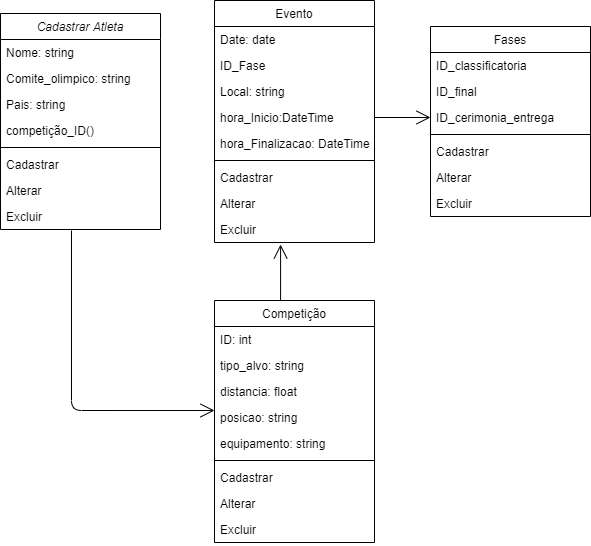

The diagram above was exported from draw.io. Its source (the exported page's mxGraphModel, read from the mxfile embedded in the PNG):
<mxGraphModel dx="827" dy="452" grid="1" gridSize="10" guides="1" tooltips="1" connect="1" arrows="1" fold="1" page="1" pageScale="1" pageWidth="827" pageHeight="1169" math="0" shadow="0">
  <root>
    <mxCell id="WIyWlLk6GJQsqaUBKTNV-0" />
    <mxCell id="WIyWlLk6GJQsqaUBKTNV-1" parent="WIyWlLk6GJQsqaUBKTNV-0" />
    <mxCell id="zkfFHV4jXpPFQw0GAbJ--0" value="Cadastrar Atleta" style="swimlane;fontStyle=2;align=center;verticalAlign=top;childLayout=stackLayout;horizontal=1;startSize=26;horizontalStack=0;resizeParent=1;resizeLast=0;collapsible=1;marginBottom=0;rounded=0;shadow=0;strokeWidth=1;" parent="WIyWlLk6GJQsqaUBKTNV-1" vertex="1">
      <mxGeometry x="120" y="43" width="160" height="216" as="geometry">
        <mxRectangle x="230" y="140" width="160" height="26" as="alternateBounds" />
      </mxGeometry>
    </mxCell>
    <mxCell id="zkfFHV4jXpPFQw0GAbJ--1" value="Nome: string" style="text;align=left;verticalAlign=top;spacingLeft=4;spacingRight=4;overflow=hidden;rotatable=0;points=[[0,0.5],[1,0.5]];portConstraint=eastwest;" parent="zkfFHV4jXpPFQw0GAbJ--0" vertex="1">
      <mxGeometry y="26" width="160" height="26" as="geometry" />
    </mxCell>
    <mxCell id="zkfFHV4jXpPFQw0GAbJ--2" value="Comite_olimpico: string" style="text;align=left;verticalAlign=top;spacingLeft=4;spacingRight=4;overflow=hidden;rotatable=0;points=[[0,0.5],[1,0.5]];portConstraint=eastwest;rounded=0;shadow=0;html=0;" parent="zkfFHV4jXpPFQw0GAbJ--0" vertex="1">
      <mxGeometry y="52" width="160" height="26" as="geometry" />
    </mxCell>
    <mxCell id="zkfFHV4jXpPFQw0GAbJ--3" value="Pais: string" style="text;align=left;verticalAlign=top;spacingLeft=4;spacingRight=4;overflow=hidden;rotatable=0;points=[[0,0.5],[1,0.5]];portConstraint=eastwest;rounded=0;shadow=0;html=0;" parent="zkfFHV4jXpPFQw0GAbJ--0" vertex="1">
      <mxGeometry y="78" width="160" height="26" as="geometry" />
    </mxCell>
    <mxCell id="uSjJAK7mxXOtN_ZIeZzE-0" value="competição_ID()" style="text;align=left;verticalAlign=top;spacingLeft=4;spacingRight=4;overflow=hidden;rotatable=0;points=[[0,0.5],[1,0.5]];portConstraint=eastwest;rounded=0;shadow=0;html=0;" vertex="1" parent="zkfFHV4jXpPFQw0GAbJ--0">
      <mxGeometry y="104" width="160" height="26" as="geometry" />
    </mxCell>
    <mxCell id="zkfFHV4jXpPFQw0GAbJ--4" value="" style="line;html=1;strokeWidth=1;align=left;verticalAlign=middle;spacingTop=-1;spacingLeft=3;spacingRight=3;rotatable=0;labelPosition=right;points=[];portConstraint=eastwest;" parent="zkfFHV4jXpPFQw0GAbJ--0" vertex="1">
      <mxGeometry y="130" width="160" height="8" as="geometry" />
    </mxCell>
    <mxCell id="uSjJAK7mxXOtN_ZIeZzE-15" value="Cadastrar" style="text;align=left;verticalAlign=top;spacingLeft=4;spacingRight=4;overflow=hidden;rotatable=0;points=[[0,0.5],[1,0.5]];portConstraint=eastwest;" vertex="1" parent="zkfFHV4jXpPFQw0GAbJ--0">
      <mxGeometry y="138" width="160" height="26" as="geometry" />
    </mxCell>
    <mxCell id="uSjJAK7mxXOtN_ZIeZzE-17" value="Alterar" style="text;align=left;verticalAlign=top;spacingLeft=4;spacingRight=4;overflow=hidden;rotatable=0;points=[[0,0.5],[1,0.5]];portConstraint=eastwest;" vertex="1" parent="zkfFHV4jXpPFQw0GAbJ--0">
      <mxGeometry y="164" width="160" height="26" as="geometry" />
    </mxCell>
    <mxCell id="uSjJAK7mxXOtN_ZIeZzE-16" value="Excluir" style="text;align=left;verticalAlign=top;spacingLeft=4;spacingRight=4;overflow=hidden;rotatable=0;points=[[0,0.5],[1,0.5]];portConstraint=eastwest;" vertex="1" parent="zkfFHV4jXpPFQw0GAbJ--0">
      <mxGeometry y="190" width="160" height="26" as="geometry" />
    </mxCell>
    <mxCell id="zkfFHV4jXpPFQw0GAbJ--6" value="Evento" style="swimlane;fontStyle=0;align=center;verticalAlign=top;childLayout=stackLayout;horizontal=1;startSize=26;horizontalStack=0;resizeParent=1;resizeLast=0;collapsible=1;marginBottom=0;rounded=0;shadow=0;strokeWidth=1;" parent="WIyWlLk6GJQsqaUBKTNV-1" vertex="1">
      <mxGeometry x="334" y="30" width="160" height="242" as="geometry">
        <mxRectangle x="130" y="380" width="160" height="26" as="alternateBounds" />
      </mxGeometry>
    </mxCell>
    <mxCell id="zkfFHV4jXpPFQw0GAbJ--7" value="Date: date" style="text;align=left;verticalAlign=top;spacingLeft=4;spacingRight=4;overflow=hidden;rotatable=0;points=[[0,0.5],[1,0.5]];portConstraint=eastwest;" parent="zkfFHV4jXpPFQw0GAbJ--6" vertex="1">
      <mxGeometry y="26" width="160" height="26" as="geometry" />
    </mxCell>
    <mxCell id="uSjJAK7mxXOtN_ZIeZzE-23" value="ID_Fase" style="text;align=left;verticalAlign=top;spacingLeft=4;spacingRight=4;overflow=hidden;rotatable=0;points=[[0,0.5],[1,0.5]];portConstraint=eastwest;rounded=0;shadow=0;html=0;" vertex="1" parent="zkfFHV4jXpPFQw0GAbJ--6">
      <mxGeometry y="52" width="160" height="26" as="geometry" />
    </mxCell>
    <mxCell id="uSjJAK7mxXOtN_ZIeZzE-22" value="Local: string" style="text;align=left;verticalAlign=top;spacingLeft=4;spacingRight=4;overflow=hidden;rotatable=0;points=[[0,0.5],[1,0.5]];portConstraint=eastwest;rounded=0;shadow=0;html=0;" vertex="1" parent="zkfFHV4jXpPFQw0GAbJ--6">
      <mxGeometry y="78" width="160" height="26" as="geometry" />
    </mxCell>
    <mxCell id="zkfFHV4jXpPFQw0GAbJ--8" value="hora_Inicio:DateTime" style="text;align=left;verticalAlign=top;spacingLeft=4;spacingRight=4;overflow=hidden;rotatable=0;points=[[0,0.5],[1,0.5]];portConstraint=eastwest;rounded=0;shadow=0;html=0;" parent="zkfFHV4jXpPFQw0GAbJ--6" vertex="1">
      <mxGeometry y="104" width="160" height="26" as="geometry" />
    </mxCell>
    <mxCell id="uSjJAK7mxXOtN_ZIeZzE-21" value="hora_Finalizacao: DateTime" style="text;align=left;verticalAlign=top;spacingLeft=4;spacingRight=4;overflow=hidden;rotatable=0;points=[[0,0.5],[1,0.5]];portConstraint=eastwest;rounded=0;shadow=0;html=0;" vertex="1" parent="zkfFHV4jXpPFQw0GAbJ--6">
      <mxGeometry y="130" width="160" height="26" as="geometry" />
    </mxCell>
    <mxCell id="zkfFHV4jXpPFQw0GAbJ--9" value="" style="line;html=1;strokeWidth=1;align=left;verticalAlign=middle;spacingTop=-1;spacingLeft=3;spacingRight=3;rotatable=0;labelPosition=right;points=[];portConstraint=eastwest;" parent="zkfFHV4jXpPFQw0GAbJ--6" vertex="1">
      <mxGeometry y="156" width="160" height="8" as="geometry" />
    </mxCell>
    <mxCell id="uSjJAK7mxXOtN_ZIeZzE-18" value="Cadastrar" style="text;align=left;verticalAlign=top;spacingLeft=4;spacingRight=4;overflow=hidden;rotatable=0;points=[[0,0.5],[1,0.5]];portConstraint=eastwest;" vertex="1" parent="zkfFHV4jXpPFQw0GAbJ--6">
      <mxGeometry y="164" width="160" height="26" as="geometry" />
    </mxCell>
    <mxCell id="uSjJAK7mxXOtN_ZIeZzE-20" value="Alterar" style="text;align=left;verticalAlign=top;spacingLeft=4;spacingRight=4;overflow=hidden;rotatable=0;points=[[0,0.5],[1,0.5]];portConstraint=eastwest;" vertex="1" parent="zkfFHV4jXpPFQw0GAbJ--6">
      <mxGeometry y="190" width="160" height="26" as="geometry" />
    </mxCell>
    <mxCell id="uSjJAK7mxXOtN_ZIeZzE-19" value="Excluir" style="text;align=left;verticalAlign=top;spacingLeft=4;spacingRight=4;overflow=hidden;rotatable=0;points=[[0,0.5],[1,0.5]];portConstraint=eastwest;" vertex="1" parent="zkfFHV4jXpPFQw0GAbJ--6">
      <mxGeometry y="216" width="160" height="26" as="geometry" />
    </mxCell>
    <mxCell id="zkfFHV4jXpPFQw0GAbJ--17" value="Competição" style="swimlane;fontStyle=0;align=center;verticalAlign=top;childLayout=stackLayout;horizontal=1;startSize=26;horizontalStack=0;resizeParent=1;resizeLast=0;collapsible=1;marginBottom=0;rounded=0;shadow=0;strokeWidth=1;" parent="WIyWlLk6GJQsqaUBKTNV-1" vertex="1">
      <mxGeometry x="334" y="330" width="160" height="242" as="geometry">
        <mxRectangle x="550" y="140" width="160" height="26" as="alternateBounds" />
      </mxGeometry>
    </mxCell>
    <mxCell id="zkfFHV4jXpPFQw0GAbJ--18" value="ID: int" style="text;align=left;verticalAlign=top;spacingLeft=4;spacingRight=4;overflow=hidden;rotatable=0;points=[[0,0.5],[1,0.5]];portConstraint=eastwest;" parent="zkfFHV4jXpPFQw0GAbJ--17" vertex="1">
      <mxGeometry y="26" width="160" height="26" as="geometry" />
    </mxCell>
    <mxCell id="zkfFHV4jXpPFQw0GAbJ--19" value="tipo_alvo: string" style="text;align=left;verticalAlign=top;spacingLeft=4;spacingRight=4;overflow=hidden;rotatable=0;points=[[0,0.5],[1,0.5]];portConstraint=eastwest;rounded=0;shadow=0;html=0;" parent="zkfFHV4jXpPFQw0GAbJ--17" vertex="1">
      <mxGeometry y="52" width="160" height="26" as="geometry" />
    </mxCell>
    <mxCell id="zkfFHV4jXpPFQw0GAbJ--20" value="distancia: float" style="text;align=left;verticalAlign=top;spacingLeft=4;spacingRight=4;overflow=hidden;rotatable=0;points=[[0,0.5],[1,0.5]];portConstraint=eastwest;rounded=0;shadow=0;html=0;" parent="zkfFHV4jXpPFQw0GAbJ--17" vertex="1">
      <mxGeometry y="78" width="160" height="26" as="geometry" />
    </mxCell>
    <mxCell id="zkfFHV4jXpPFQw0GAbJ--21" value="posicao: string" style="text;align=left;verticalAlign=top;spacingLeft=4;spacingRight=4;overflow=hidden;rotatable=0;points=[[0,0.5],[1,0.5]];portConstraint=eastwest;rounded=0;shadow=0;html=0;" parent="zkfFHV4jXpPFQw0GAbJ--17" vertex="1">
      <mxGeometry y="104" width="160" height="26" as="geometry" />
    </mxCell>
    <mxCell id="zkfFHV4jXpPFQw0GAbJ--22" value="equipamento: string" style="text;align=left;verticalAlign=top;spacingLeft=4;spacingRight=4;overflow=hidden;rotatable=0;points=[[0,0.5],[1,0.5]];portConstraint=eastwest;rounded=0;shadow=0;html=0;" parent="zkfFHV4jXpPFQw0GAbJ--17" vertex="1">
      <mxGeometry y="130" width="160" height="26" as="geometry" />
    </mxCell>
    <mxCell id="zkfFHV4jXpPFQw0GAbJ--23" value="" style="line;html=1;strokeWidth=1;align=left;verticalAlign=middle;spacingTop=-1;spacingLeft=3;spacingRight=3;rotatable=0;labelPosition=right;points=[];portConstraint=eastwest;" parent="zkfFHV4jXpPFQw0GAbJ--17" vertex="1">
      <mxGeometry y="156" width="160" height="8" as="geometry" />
    </mxCell>
    <mxCell id="uSjJAK7mxXOtN_ZIeZzE-5" value="Cadastrar" style="text;align=left;verticalAlign=top;spacingLeft=4;spacingRight=4;overflow=hidden;rotatable=0;points=[[0,0.5],[1,0.5]];portConstraint=eastwest;" vertex="1" parent="zkfFHV4jXpPFQw0GAbJ--17">
      <mxGeometry y="164" width="160" height="26" as="geometry" />
    </mxCell>
    <mxCell id="uSjJAK7mxXOtN_ZIeZzE-7" value="Alterar" style="text;align=left;verticalAlign=top;spacingLeft=4;spacingRight=4;overflow=hidden;rotatable=0;points=[[0,0.5],[1,0.5]];portConstraint=eastwest;" vertex="1" parent="zkfFHV4jXpPFQw0GAbJ--17">
      <mxGeometry y="190" width="160" height="26" as="geometry" />
    </mxCell>
    <mxCell id="uSjJAK7mxXOtN_ZIeZzE-6" value="Excluir" style="text;align=left;verticalAlign=top;spacingLeft=4;spacingRight=4;overflow=hidden;rotatable=0;points=[[0,0.5],[1,0.5]];portConstraint=eastwest;" vertex="1" parent="zkfFHV4jXpPFQw0GAbJ--17">
      <mxGeometry y="216" width="160" height="26" as="geometry" />
    </mxCell>
    <mxCell id="uSjJAK7mxXOtN_ZIeZzE-8" value="Fases" style="swimlane;fontStyle=0;align=center;verticalAlign=top;childLayout=stackLayout;horizontal=1;startSize=26;horizontalStack=0;resizeParent=1;resizeLast=0;collapsible=1;marginBottom=0;rounded=0;shadow=0;strokeWidth=1;" vertex="1" parent="WIyWlLk6GJQsqaUBKTNV-1">
      <mxGeometry x="550" y="56" width="160" height="190" as="geometry">
        <mxRectangle x="130" y="380" width="160" height="26" as="alternateBounds" />
      </mxGeometry>
    </mxCell>
    <mxCell id="uSjJAK7mxXOtN_ZIeZzE-9" value="ID_classificatoria" style="text;align=left;verticalAlign=top;spacingLeft=4;spacingRight=4;overflow=hidden;rotatable=0;points=[[0,0.5],[1,0.5]];portConstraint=eastwest;" vertex="1" parent="uSjJAK7mxXOtN_ZIeZzE-8">
      <mxGeometry y="26" width="160" height="26" as="geometry" />
    </mxCell>
    <mxCell id="uSjJAK7mxXOtN_ZIeZzE-10" value="ID_final" style="text;align=left;verticalAlign=top;spacingLeft=4;spacingRight=4;overflow=hidden;rotatable=0;points=[[0,0.5],[1,0.5]];portConstraint=eastwest;rounded=0;shadow=0;html=0;" vertex="1" parent="uSjJAK7mxXOtN_ZIeZzE-8">
      <mxGeometry y="52" width="160" height="26" as="geometry" />
    </mxCell>
    <mxCell id="uSjJAK7mxXOtN_ZIeZzE-14" value="ID_cerimonia_entrega" style="text;align=left;verticalAlign=top;spacingLeft=4;spacingRight=4;overflow=hidden;rotatable=0;points=[[0,0.5],[1,0.5]];portConstraint=eastwest;rounded=0;shadow=0;html=0;" vertex="1" parent="uSjJAK7mxXOtN_ZIeZzE-8">
      <mxGeometry y="78" width="160" height="26" as="geometry" />
    </mxCell>
    <mxCell id="uSjJAK7mxXOtN_ZIeZzE-11" value="" style="line;html=1;strokeWidth=1;align=left;verticalAlign=middle;spacingTop=-1;spacingLeft=3;spacingRight=3;rotatable=0;labelPosition=right;points=[];portConstraint=eastwest;" vertex="1" parent="uSjJAK7mxXOtN_ZIeZzE-8">
      <mxGeometry y="104" width="160" height="8" as="geometry" />
    </mxCell>
    <mxCell id="uSjJAK7mxXOtN_ZIeZzE-1" value="Cadastrar" style="text;align=left;verticalAlign=top;spacingLeft=4;spacingRight=4;overflow=hidden;rotatable=0;points=[[0,0.5],[1,0.5]];portConstraint=eastwest;" vertex="1" parent="uSjJAK7mxXOtN_ZIeZzE-8">
      <mxGeometry y="112" width="160" height="26" as="geometry" />
    </mxCell>
    <mxCell id="uSjJAK7mxXOtN_ZIeZzE-3" value="Alterar" style="text;align=left;verticalAlign=top;spacingLeft=4;spacingRight=4;overflow=hidden;rotatable=0;points=[[0,0.5],[1,0.5]];portConstraint=eastwest;" vertex="1" parent="uSjJAK7mxXOtN_ZIeZzE-8">
      <mxGeometry y="138" width="160" height="26" as="geometry" />
    </mxCell>
    <mxCell id="uSjJAK7mxXOtN_ZIeZzE-2" value="Excluir" style="text;align=left;verticalAlign=top;spacingLeft=4;spacingRight=4;overflow=hidden;rotatable=0;points=[[0,0.5],[1,0.5]];portConstraint=eastwest;" vertex="1" parent="uSjJAK7mxXOtN_ZIeZzE-8">
      <mxGeometry y="164" width="160" height="26" as="geometry" />
    </mxCell>
    <mxCell id="uSjJAK7mxXOtN_ZIeZzE-25" value="" style="endArrow=open;endFill=1;endSize=12;html=1;sourcePerimeterSpacing=8;targetPerimeterSpacing=8;entryX=0;entryY=0.231;entryDx=0;entryDy=0;entryPerimeter=0;" edge="1" parent="WIyWlLk6GJQsqaUBKTNV-1" target="zkfFHV4jXpPFQw0GAbJ--21">
      <mxGeometry width="160" relative="1" as="geometry">
        <mxPoint x="191" y="260" as="sourcePoint" />
        <mxPoint x="490" y="240" as="targetPoint" />
        <Array as="points">
          <mxPoint x="191" y="440" />
        </Array>
      </mxGeometry>
    </mxCell>
    <mxCell id="uSjJAK7mxXOtN_ZIeZzE-26" value="" style="endArrow=open;endFill=1;endSize=12;html=1;sourcePerimeterSpacing=8;targetPerimeterSpacing=8;exitX=0.413;exitY=0;exitDx=0;exitDy=0;exitPerimeter=0;entryX=0.413;entryY=1.077;entryDx=0;entryDy=0;entryPerimeter=0;" edge="1" parent="WIyWlLk6GJQsqaUBKTNV-1" source="zkfFHV4jXpPFQw0GAbJ--17" target="uSjJAK7mxXOtN_ZIeZzE-19">
      <mxGeometry width="160" relative="1" as="geometry">
        <mxPoint x="330" y="340" as="sourcePoint" />
        <mxPoint x="417" y="275" as="targetPoint" />
      </mxGeometry>
    </mxCell>
    <mxCell id="uSjJAK7mxXOtN_ZIeZzE-27" value="" style="endArrow=open;endFill=1;endSize=12;html=1;sourcePerimeterSpacing=8;targetPerimeterSpacing=8;exitX=1;exitY=0.5;exitDx=0;exitDy=0;entryX=0;entryY=0.5;entryDx=0;entryDy=0;" edge="1" parent="WIyWlLk6GJQsqaUBKTNV-1" source="zkfFHV4jXpPFQw0GAbJ--8" target="uSjJAK7mxXOtN_ZIeZzE-14">
      <mxGeometry width="160" relative="1" as="geometry">
        <mxPoint x="330" y="240" as="sourcePoint" />
        <mxPoint x="490" y="240" as="targetPoint" />
      </mxGeometry>
    </mxCell>
  </root>
</mxGraphModel>